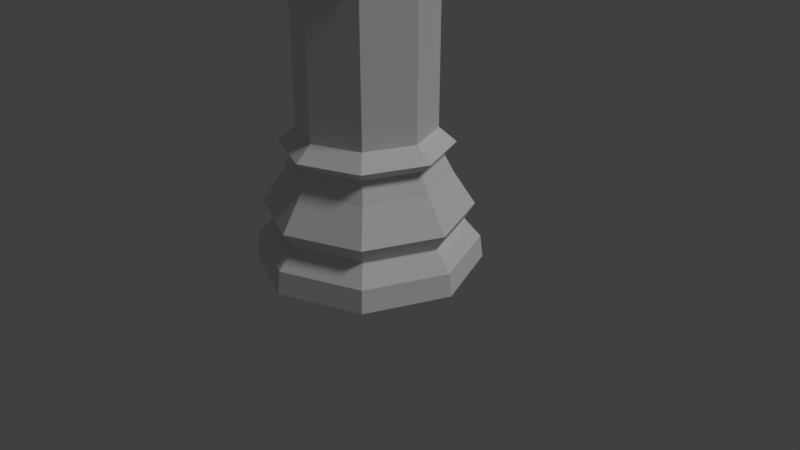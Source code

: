 # Source: rook_lp.blend  (saved by Blender 2.79.0; exported with 4.5.12 LTS)
import bpy
from mathutils import Matrix  # noqa: F401  (used for matrix-valued properties, if any)

bpy.ops.wm.read_factory_settings(use_empty=True)
scene = bpy.context.scene
scene.name = 'Scene'

# ---- collections
col_collection_1 = bpy.data.collections.new('Collection 1'); scene.collection.children.link(col_collection_1)

# ---- world
world_world = bpy.data.worlds.new('World'); scene.world = world_world
world_world.color = (0.05088, 0.05088, 0.05088)
world_world.use_sun_shadow = False
world_world.sun_shadow_jitter_overblur = 0.0
world_world.cycles.sampling_method = 'MANUAL'

# ---- cameras
cam_camera = bpy.data.cameras.new('Camera')
cam_camera.clip_end = 100.0
cam_camera.lens = 35.0
cam_camera.sensor_width = 32.0
cam_camera.sensor_height = 18.0
cam_camera.ortho_scale = 7.314
cam_camera.dof.focus_distance = 0.0
cam_camera.dof.aperture_fstop = 128.0

# ---- lights
light_lamp = bpy.data.lights.new('Lamp', 'SUN')
light_lamp.transmission_factor = 0.0
light_lamp.cutoff_distance = 30.0
light_lamp.angle = 0.1993
light_lamp.energy = 1.0
light_lamp.shadow_buffer_clip_start = 1.001
light_lamp.shadow_soft_size = 0.1
light_lamp.shadow_cascade_max_distance = 1000.0

# ---- meshes
me_cylinder_001 = bpy.data.meshes.new('Cylinder.001')
me_cylinder_001.from_pydata([(-0.04025, 1.5, -1.0), (1.02, 1.061, -1.0), (1.46, -4.601e-08, -1.0), (1.02, -1.061, -1.0), (-0.04025, -1.5, -1.0), (-1.101, -1.061, -1.0), (-1.54, 1.289e-06, -1.0), (-1.101, 1.061, -1.0), (-0.04025, 1.46, -0.7006), (0.992, 1.032, -0.7006), (1.42, -3.562e-08, -0.7006), (0.992, -1.032, -0.7006), (-0.04025, -1.46, -0.7006), (-1.073, -1.032, -0.7006), (-1.5, 1.264e-06, -0.7006), (-1.073, 1.032, -0.7006), (-0.04025, 1.242, -0.4492), (0.8379, 0.8782, -0.4492), (1.202, 2.072e-08, -0.4492), (0.8379, -0.8782, -0.4492), (-0.04025, -1.242, -0.4492), (-0.9184, -0.8782, -0.4492), (-1.282, 1.127e-06, -0.4492), (-0.9184, 0.8782, -0.4492), (-0.04385, 1.375, -0.2322), (0.9276, 0.9725, -0.2322), (1.33, 0.001035, -0.2322), (0.9276, -0.9704, -0.2322), (-0.04025, -1.373, -0.2322), (-1.015, -0.9704, -0.2322), (-1.418, 0.001036, -0.2322), (-1.015, 0.9725, -0.2322), (-0.04025, 1.082, 0.2136), (0.725, 0.7653, 0.2136), (1.042, 5.674e-08, 0.2136), (0.725, -0.7653, 0.2136), (-0.04025, -1.082, 0.2136), (-0.8055, -0.7653, 0.2136), (-1.122, 1.02e-06, 0.2136), (-0.8055, 0.7653, 0.2136), (-0.04099, -0.9538, 0.4718), (0.6242, -0.6744, 0.4718), (0.9036, 1.162e-07, 0.4718), (0.6242, 0.6744, 0.4718), (-0.05019, 0.9538, 0.4718), (-0.7246, 0.6744, 0.4718), (-1.004, 9.651e-07, 0.4718), (-0.7246, -0.6744, 0.4718), (-0.03958, -1.121, 0.6127), (0.7425, -0.7929, 0.6127), (1.071, 7.247e-08, 0.6127), (0.7425, 0.7929, 0.6127), (-0.05039, 1.121, 0.6127), (-0.8432, 0.7929, 0.6127), (-1.172, 1.071e-06, 0.6127), (-0.8432, -0.7929, 0.6127), (-0.04151, -0.8926, 0.8039), (0.5811, -0.6312, 0.8039), (0.8425, 1.306e-07, 0.8039), (0.5811, 0.6312, 0.8039), (-0.05012, 0.8926, 0.8039), (-0.6813, 0.6312, 0.8039), (-0.9428, 9.252e-07, 0.8039), (-0.6813, -0.6312, 0.8039), (-0.04151, -0.8926, 2.726), (0.5811, -0.6312, 2.726), (0.8425, 1.306e-07, 2.726), (0.5811, 0.6312, 2.726), (-0.05012, 0.8926, 2.726), (-0.6813, 0.6312, 2.726), (-0.9428, 9.252e-07, 2.726), (-0.6813, -0.6312, 2.726), (-0.04092, -0.9617, 2.857), (0.6298, -0.68, 2.857), (0.9115, 1.125e-07, 2.857), (0.6298, 0.68, 2.857), (-0.0502, 0.9617, 2.857), (-0.7302, 0.68, 2.857), (-1.012, 9.685e-07, 2.857), (-0.7302, -0.68, 2.857), (-0.04183, -0.8548, 2.958), (0.5544, -0.6044, 2.958), (0.8047, 1.348e-07, 2.958), (0.5544, 0.6044, 2.958), (-0.05007, 0.8548, 2.958), (-0.6545, 0.6044, 2.958), (-0.9049, 8.957e-07, 2.958), (-0.6545, -0.6044, 2.958), (-0.04183, -0.8548, 3.028), (0.5544, -0.6044, 3.028), (0.8047, 1.322e-07, 3.028), (0.5544, 0.6044, 3.028), (-0.05007, 0.8548, 3.028), (-0.6545, 0.6044, 3.028), (-0.9049, 8.931e-07, 3.028), (-0.6545, -0.6044, 3.028), (-0.04047, -1.015, 3.028), (0.6675, -0.7177, 3.028), (0.9648, 9.136e-08, 3.028), (0.6675, 0.7177, 3.028), (-0.05026, 1.015, 3.028), (-0.768, 0.7177, 3.028), (-1.065, 9.949e-07, 3.028), (-0.768, -0.7177, 3.028), (-0.04133, -0.8472, 3.181), (0.5415, -0.6024, 3.181), (0.7869, -0.01006, 3.181), (0.5417, 0.5819, 3.181), (-0.05026, 0.8271, 3.181), (-0.6422, 0.5819, 3.181), (-0.8874, -0.01006, 3.181), (-0.6424, -0.6016, 3.181), (-0.04047, -1.025, 3.181), (0.6675, -0.7278, 3.181), (0.9648, -0.01006, 3.181), (0.6675, 0.7077, 3.181), (-0.05026, 1.005, 3.181), (-0.768, 0.7077, 3.181), (-1.065, -0.01006, 3.181), (-0.768, -0.7278, 3.181), (-0.04133, -0.8472, 3.011), (0.5415, -0.6024, 3.011), (0.7869, -0.01006, 3.011), (0.5417, 0.5819, 3.011), (-0.05026, 0.8271, 3.011), (-0.6422, 0.5819, 3.011), (-0.8874, -0.01006, 3.011), (-0.6424, -0.6016, 3.011), (0.6675, -0.7278, 3.395), (0.9648, -0.01006, 3.395), (0.6675, 0.7077, 3.395), (-0.05026, 1.005, 3.395), (-0.768, 0.7077, 3.395), (-1.065, -0.01006, 3.395), (-0.768, -0.7278, 3.395), (-0.04047, -1.025, 3.395), (0.5415, -0.6024, 3.395), (0.7869, -0.01006, 3.395), (0.5417, 0.5819, 3.395), (-0.05026, 0.8271, 3.395), (-0.6422, 0.5819, 3.395), (-0.8874, -0.01006, 3.395), (-0.6424, -0.6016, 3.395), (-0.04133, -0.8472, 3.395)], [], [(13, 5, 4, 12), (15, 7, 6, 14), (9, 1, 0, 8), (14, 6, 5, 13), (12, 4, 3, 11), (11, 3, 2, 10), (10, 18, 19, 11), (9, 17, 18, 10), (3, 4, 5, 6, 7, 0, 1, 2), (15, 23, 16, 8), (13, 21, 22, 14), (11, 19, 20, 12), (8, 16, 17, 9), (14, 22, 23, 15), (12, 20, 21, 13), (28, 20, 19, 27), (29, 21, 20, 28), (30, 22, 21, 29), (31, 23, 22, 30), (24, 16, 23, 31), (25, 17, 16, 24), (26, 18, 17, 25), (27, 19, 18, 26), (40, 36, 35, 41), (47, 37, 36, 40), (46, 38, 37, 47), (45, 39, 38, 46), (10, 2, 1, 9), (8, 0, 7, 15), (44, 32, 39, 45), (43, 33, 32, 44), (42, 34, 33, 43), (41, 35, 34, 42), (35, 27, 26, 34), (34, 26, 25, 33), (33, 25, 24, 32), (32, 24, 31, 39), (39, 31, 30, 38), (38, 30, 29, 37), (37, 29, 28, 36), (36, 28, 27, 35), (40, 41, 49, 48), (45, 46, 54, 53), (41, 42, 50, 49), (42, 43, 51, 50), (47, 40, 48, 55), (44, 45, 53, 52), (43, 44, 52, 51), (46, 47, 55, 54), (49, 50, 58, 57), (54, 55, 63, 62), (52, 53, 61, 60), (50, 51, 59, 58), (48, 49, 57, 56), (55, 48, 56, 63), (53, 54, 62, 61), (51, 52, 60, 59), (63, 56, 64, 71), (61, 62, 70, 69), (59, 60, 68, 67), (57, 58, 66, 65), (62, 63, 71, 70), (60, 61, 69, 68), (58, 59, 67, 66), (56, 57, 65, 64), (66, 67, 75, 74), (64, 65, 73, 72), (71, 64, 72, 79), (69, 70, 78, 77), (67, 68, 76, 75), (65, 66, 74, 73), (70, 71, 79, 78), (68, 69, 77, 76), (78, 79, 87, 86), (76, 77, 85, 84), (74, 75, 83, 82), (72, 73, 81, 80), (79, 72, 80, 87), (77, 78, 86, 85), (75, 76, 84, 83), (73, 74, 82, 81), (83, 84, 92, 91), (81, 82, 90, 89), (86, 87, 95, 94), (84, 85, 93, 92), (82, 83, 91, 90), (80, 81, 89, 88), (87, 80, 88, 95), (85, 86, 94, 93), (95, 88, 96, 103), (93, 94, 102, 101), (91, 92, 100, 99), (89, 90, 98, 97), (94, 95, 103, 102), (92, 93, 101, 100), (90, 91, 99, 98), (88, 89, 97, 96), (100, 101, 117, 116), (98, 99, 115, 114), (96, 97, 113, 112), (103, 96, 112, 119), (101, 102, 118, 117), (99, 100, 116, 115), (97, 98, 114, 113), (102, 103, 119, 118), (110, 111, 127, 126), (105, 104, 112, 113), (115, 116, 131, 130), (107, 106, 114, 115), (112, 104, 143, 135), (109, 108, 116, 117), (106, 105, 136, 137), (111, 110, 118, 119), (105, 113, 128, 136), (120, 121, 122, 123, 124, 125, 126, 127), (108, 109, 125, 124), (106, 107, 123, 122), (104, 105, 121, 120), (111, 104, 120, 127), (109, 110, 126, 125), (107, 108, 124, 123), (105, 106, 122, 121), (137, 136, 128, 129), (139, 138, 130, 131), (141, 140, 132, 133), (143, 142, 134, 135), (114, 106, 137, 129), (108, 107, 138, 139), (107, 115, 130, 138), (117, 118, 133, 132), (116, 108, 139, 131), (110, 109, 140, 141), (109, 117, 132, 140), (119, 112, 135, 134), (118, 110, 141, 133), (104, 111, 142, 143), (113, 114, 129, 128), (111, 119, 134, 142)])
me_cylinder_001.use_remesh_preserve_volume = False
me_cylinder_001.use_remesh_preserve_attributes = False
me_cylinder_001.use_mirror_vertex_groups = False
me_cylinder_001.update()

# ---- objects
ob_rook_pawn = bpy.data.objects.new('Rook Pawn', me_cylinder_001)
ob_lamp = bpy.data.objects.new('Lamp', light_lamp)
ob_camera = bpy.data.objects.new('Camera', cam_camera)

# ---- transforms, parenting, visibility, modifiers, constraints
ob_rook_pawn.location = (0.04847, 0.0004935, 0.9628)
ob_rook_pawn.scale = (0.9637, 0.9637, 0.9637)
ob_rook_pawn.lineart.crease_threshold = 0.0
ob_lamp.location = (4.076, 1.005, 5.904)
ob_lamp.rotation_euler = (0.6503, 0.05522, 1.866)
ob_lamp.lock_rotations_4d = False
ob_lamp.empty_display_type = 'ARROWS'
ob_lamp.color = (0.0, 0.0, 0.0, 0.0)
ob_lamp.hide_viewport = True
ob_lamp.lineart.crease_threshold = 0.0
ob_camera.location = (7.481, -6.508, 5.344)
ob_camera.rotation_euler = (1.109, 0.0, 0.8149)
ob_camera.lock_rotations_4d = False
ob_camera.empty_display_type = 'ARROWS'
ob_camera.color = (0.0, 0.0, 0.0, 0.0)
ob_camera.display_type = 'WIRE'
ob_camera.lineart.crease_threshold = 0.0

# ---- collection membership
col_collection_1.objects.link(ob_rook_pawn)
col_collection_1.objects.link(ob_lamp)
col_collection_1.objects.link(ob_camera)

# ---- scene / render settings (as saved in the file)
scene.camera = ob_camera
scene.frame_start = 1; scene.frame_end = 250; scene.frame_set(1)
scene.render.engine = 'BLENDER_EEVEE_NEXT'
scene.render.resolution_percentage = 50
scene.render.dither_intensity = 0.0
scene.cycles.use_denoising = False
scene.cycles.samples = 128
scene.cycles.sampling_pattern = 'TABULATED_SOBOL'
scene.cycles.use_adaptive_sampling = False
scene.cycles.use_light_tree = False
scene.cycles.blur_glossy = 0.0
scene.cycles.sample_clamp_indirect = 0.0
scene.view_settings.view_transform = 'Standard'
bpy.context.view_layer.update()
